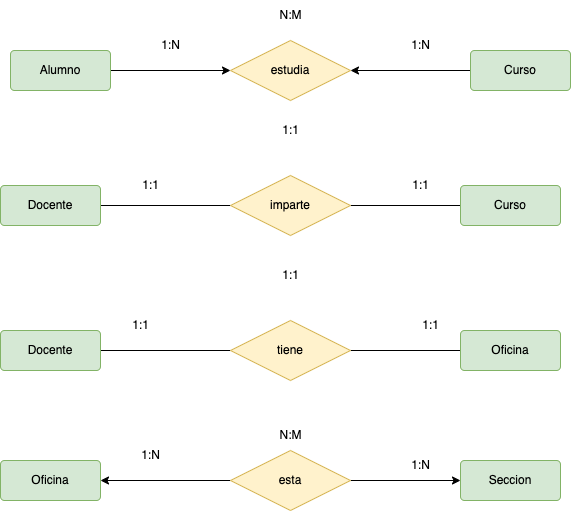

The diagram above was exported from draw.io. Its source (the exported page's mxGraphModel, read from the mxfile embedded in the PNG):
<mxGraphModel dx="815" dy="468" grid="1" gridSize="10" guides="1" tooltips="1" connect="1" arrows="1" fold="1" page="1" pageScale="1" pageWidth="827" pageHeight="1169" math="0" shadow="0">
  <root>
    <mxCell id="0" />
    <mxCell id="1" parent="0" />
    <mxCell id="5zLhg32nhww84kqG6uCq-4" style="edgeStyle=orthogonalEdgeStyle;rounded=0;orthogonalLoop=1;jettySize=auto;html=1;endArrow=classic;endFill=1;" edge="1" parent="1" source="5zLhg32nhww84kqG6uCq-1" target="5zLhg32nhww84kqG6uCq-2">
      <mxGeometry relative="1" as="geometry" />
    </mxCell>
    <mxCell id="5zLhg32nhww84kqG6uCq-1" value="Curso" style="rounded=1;arcSize=10;whiteSpace=wrap;html=1;align=center;fillColor=#d5e8d4;strokeColor=#82b366;" vertex="1" parent="1">
      <mxGeometry x="550" y="110" width="100" height="40" as="geometry" />
    </mxCell>
    <mxCell id="5zLhg32nhww84kqG6uCq-5" style="edgeStyle=orthogonalEdgeStyle;rounded=0;orthogonalLoop=1;jettySize=auto;html=1;endArrow=none;endFill=0;startArrow=classic;startFill=1;" edge="1" parent="1" source="5zLhg32nhww84kqG6uCq-2" target="5zLhg32nhww84kqG6uCq-3">
      <mxGeometry relative="1" as="geometry" />
    </mxCell>
    <mxCell id="5zLhg32nhww84kqG6uCq-2" value="estudia" style="shape=rhombus;perimeter=rhombusPerimeter;whiteSpace=wrap;html=1;align=center;fillColor=#fff2cc;strokeColor=#d6b656;" vertex="1" parent="1">
      <mxGeometry x="310" y="100" width="120" height="60" as="geometry" />
    </mxCell>
    <mxCell id="5zLhg32nhww84kqG6uCq-3" value="Alumno" style="rounded=1;arcSize=10;whiteSpace=wrap;html=1;align=center;fillColor=#d5e8d4;strokeColor=#82b366;" vertex="1" parent="1">
      <mxGeometry x="90" y="110" width="100" height="40" as="geometry" />
    </mxCell>
    <mxCell id="5zLhg32nhww84kqG6uCq-6" style="edgeStyle=orthogonalEdgeStyle;rounded=0;orthogonalLoop=1;jettySize=auto;html=1;endArrow=none;endFill=0;" edge="1" parent="1" source="5zLhg32nhww84kqG6uCq-7" target="5zLhg32nhww84kqG6uCq-9">
      <mxGeometry relative="1" as="geometry" />
    </mxCell>
    <mxCell id="5zLhg32nhww84kqG6uCq-7" value="Curso" style="rounded=1;arcSize=10;whiteSpace=wrap;html=1;align=center;fillColor=#d5e8d4;strokeColor=#82b366;" vertex="1" parent="1">
      <mxGeometry x="540" y="245" width="100" height="40" as="geometry" />
    </mxCell>
    <mxCell id="5zLhg32nhww84kqG6uCq-8" style="edgeStyle=orthogonalEdgeStyle;rounded=0;orthogonalLoop=1;jettySize=auto;html=1;endArrow=none;endFill=0;" edge="1" parent="1" source="5zLhg32nhww84kqG6uCq-9" target="5zLhg32nhww84kqG6uCq-10">
      <mxGeometry relative="1" as="geometry" />
    </mxCell>
    <mxCell id="5zLhg32nhww84kqG6uCq-9" value="imparte" style="shape=rhombus;perimeter=rhombusPerimeter;whiteSpace=wrap;html=1;align=center;fillColor=#fff2cc;strokeColor=#d6b656;" vertex="1" parent="1">
      <mxGeometry x="310" y="235" width="120" height="60" as="geometry" />
    </mxCell>
    <mxCell id="5zLhg32nhww84kqG6uCq-10" value="Docente" style="rounded=1;arcSize=10;whiteSpace=wrap;html=1;align=center;fillColor=#d5e8d4;strokeColor=#82b366;" vertex="1" parent="1">
      <mxGeometry x="80" y="245" width="100" height="40" as="geometry" />
    </mxCell>
    <mxCell id="5zLhg32nhww84kqG6uCq-11" style="edgeStyle=orthogonalEdgeStyle;rounded=0;orthogonalLoop=1;jettySize=auto;html=1;endArrow=none;endFill=0;" edge="1" parent="1" source="5zLhg32nhww84kqG6uCq-12" target="5zLhg32nhww84kqG6uCq-14">
      <mxGeometry relative="1" as="geometry" />
    </mxCell>
    <mxCell id="5zLhg32nhww84kqG6uCq-12" value="Oficina" style="rounded=1;arcSize=10;whiteSpace=wrap;html=1;align=center;fillColor=#d5e8d4;strokeColor=#82b366;" vertex="1" parent="1">
      <mxGeometry x="540" y="390" width="100" height="40" as="geometry" />
    </mxCell>
    <mxCell id="5zLhg32nhww84kqG6uCq-13" style="edgeStyle=orthogonalEdgeStyle;rounded=0;orthogonalLoop=1;jettySize=auto;html=1;endArrow=none;endFill=0;" edge="1" parent="1" source="5zLhg32nhww84kqG6uCq-14" target="5zLhg32nhww84kqG6uCq-15">
      <mxGeometry relative="1" as="geometry" />
    </mxCell>
    <mxCell id="5zLhg32nhww84kqG6uCq-14" value="tiene" style="shape=rhombus;perimeter=rhombusPerimeter;whiteSpace=wrap;html=1;align=center;fillColor=#fff2cc;strokeColor=#d6b656;" vertex="1" parent="1">
      <mxGeometry x="310" y="380" width="120" height="60" as="geometry" />
    </mxCell>
    <mxCell id="5zLhg32nhww84kqG6uCq-15" value="Docente" style="rounded=1;arcSize=10;whiteSpace=wrap;html=1;align=center;fillColor=#d5e8d4;strokeColor=#82b366;" vertex="1" parent="1">
      <mxGeometry x="80" y="390" width="100" height="40" as="geometry" />
    </mxCell>
    <mxCell id="5zLhg32nhww84kqG6uCq-16" style="edgeStyle=orthogonalEdgeStyle;rounded=0;orthogonalLoop=1;jettySize=auto;html=1;endArrow=none;endFill=0;startArrow=classic;startFill=1;" edge="1" parent="1" source="5zLhg32nhww84kqG6uCq-17" target="5zLhg32nhww84kqG6uCq-19">
      <mxGeometry relative="1" as="geometry" />
    </mxCell>
    <mxCell id="5zLhg32nhww84kqG6uCq-17" value="Seccion" style="rounded=1;arcSize=10;whiteSpace=wrap;html=1;align=center;fillColor=#d5e8d4;strokeColor=#82b366;" vertex="1" parent="1">
      <mxGeometry x="540" y="520" width="100" height="40" as="geometry" />
    </mxCell>
    <mxCell id="5zLhg32nhww84kqG6uCq-18" style="edgeStyle=orthogonalEdgeStyle;rounded=0;orthogonalLoop=1;jettySize=auto;html=1;endArrow=classic;endFill=1;startArrow=none;startFill=0;" edge="1" parent="1" source="5zLhg32nhww84kqG6uCq-19" target="5zLhg32nhww84kqG6uCq-20">
      <mxGeometry relative="1" as="geometry" />
    </mxCell>
    <mxCell id="5zLhg32nhww84kqG6uCq-19" value="esta" style="shape=rhombus;perimeter=rhombusPerimeter;whiteSpace=wrap;html=1;align=center;fillColor=#fff2cc;strokeColor=#d6b656;" vertex="1" parent="1">
      <mxGeometry x="310" y="510" width="120" height="60" as="geometry" />
    </mxCell>
    <mxCell id="5zLhg32nhww84kqG6uCq-20" value="Oficina" style="rounded=1;arcSize=10;whiteSpace=wrap;html=1;align=center;fillColor=#d5e8d4;strokeColor=#82b366;" vertex="1" parent="1">
      <mxGeometry x="80" y="520" width="100" height="40" as="geometry" />
    </mxCell>
    <mxCell id="5zLhg32nhww84kqG6uCq-21" value="1:N" style="text;html=1;align=center;verticalAlign=middle;resizable=0;points=[];autosize=1;strokeColor=none;fillColor=none;" vertex="1" parent="1">
      <mxGeometry x="480" y="510" width="40" height="30" as="geometry" />
    </mxCell>
    <mxCell id="5zLhg32nhww84kqG6uCq-22" value="1:N" style="text;html=1;align=center;verticalAlign=middle;resizable=0;points=[];autosize=1;strokeColor=none;fillColor=none;" vertex="1" parent="1">
      <mxGeometry x="480" y="90" width="40" height="30" as="geometry" />
    </mxCell>
    <mxCell id="5zLhg32nhww84kqG6uCq-23" value="1:N" style="text;html=1;align=center;verticalAlign=middle;resizable=0;points=[];autosize=1;strokeColor=none;fillColor=none;" vertex="1" parent="1">
      <mxGeometry x="230" y="90" width="40" height="30" as="geometry" />
    </mxCell>
    <mxCell id="5zLhg32nhww84kqG6uCq-24" value="N:M" style="text;html=1;align=center;verticalAlign=middle;resizable=0;points=[];autosize=1;strokeColor=none;fillColor=none;" vertex="1" parent="1">
      <mxGeometry x="345" y="60" width="50" height="30" as="geometry" />
    </mxCell>
    <mxCell id="5zLhg32nhww84kqG6uCq-25" value="1:1" style="text;html=1;align=center;verticalAlign=middle;resizable=0;points=[];autosize=1;strokeColor=none;fillColor=none;" vertex="1" parent="1">
      <mxGeometry x="480" y="230" width="40" height="30" as="geometry" />
    </mxCell>
    <mxCell id="5zLhg32nhww84kqG6uCq-26" value="1:1" style="text;html=1;align=center;verticalAlign=middle;resizable=0;points=[];autosize=1;strokeColor=none;fillColor=none;" vertex="1" parent="1">
      <mxGeometry x="210" y="230" width="40" height="30" as="geometry" />
    </mxCell>
    <mxCell id="5zLhg32nhww84kqG6uCq-27" value="1:1" style="text;html=1;align=center;verticalAlign=middle;resizable=0;points=[];autosize=1;strokeColor=none;fillColor=none;" vertex="1" parent="1">
      <mxGeometry x="350" y="175" width="40" height="30" as="geometry" />
    </mxCell>
    <mxCell id="5zLhg32nhww84kqG6uCq-28" value="1:1" style="text;html=1;align=center;verticalAlign=middle;resizable=0;points=[];autosize=1;strokeColor=none;fillColor=none;" vertex="1" parent="1">
      <mxGeometry x="200" y="370" width="40" height="30" as="geometry" />
    </mxCell>
    <mxCell id="5zLhg32nhww84kqG6uCq-29" value="1:N" style="text;html=1;align=center;verticalAlign=middle;resizable=0;points=[];autosize=1;strokeColor=none;fillColor=none;" vertex="1" parent="1">
      <mxGeometry x="210" y="500" width="40" height="30" as="geometry" />
    </mxCell>
    <mxCell id="5zLhg32nhww84kqG6uCq-30" value="N:M" style="text;html=1;align=center;verticalAlign=middle;resizable=0;points=[];autosize=1;strokeColor=none;fillColor=none;" vertex="1" parent="1">
      <mxGeometry x="345" y="480" width="50" height="30" as="geometry" />
    </mxCell>
    <mxCell id="5zLhg32nhww84kqG6uCq-31" value="1:1" style="text;html=1;align=center;verticalAlign=middle;resizable=0;points=[];autosize=1;strokeColor=none;fillColor=none;" vertex="1" parent="1">
      <mxGeometry x="490" y="370" width="40" height="30" as="geometry" />
    </mxCell>
    <mxCell id="5zLhg32nhww84kqG6uCq-32" value="1:1" style="text;html=1;align=center;verticalAlign=middle;resizable=0;points=[];autosize=1;strokeColor=none;fillColor=none;" vertex="1" parent="1">
      <mxGeometry x="350" y="320" width="40" height="30" as="geometry" />
    </mxCell>
  </root>
</mxGraphModel>